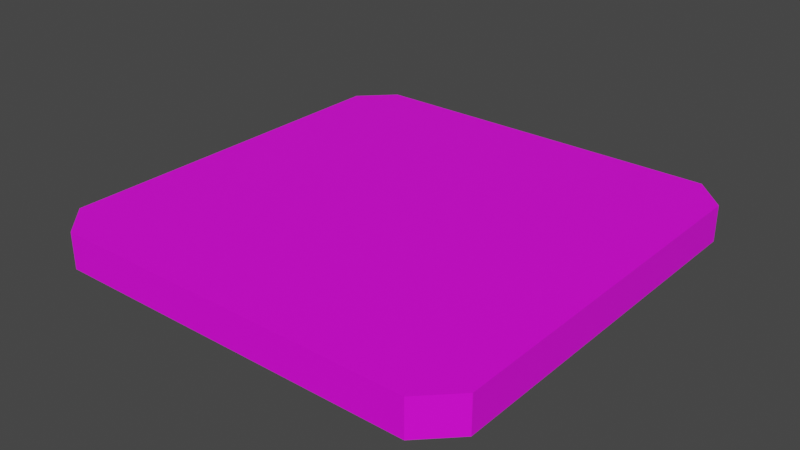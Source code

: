 # Source: pad.blend  (saved by Blender 2.80.75; exported with 4.5.12 LTS)
import bpy
from mathutils import Matrix  # noqa: F401  (used for matrix-valued properties, if any)

bpy.ops.wm.read_factory_settings(use_empty=True)
scene = bpy.context.scene
scene.name = 'Scene'

# ---- collections
col_collection = bpy.data.collections.new('Collection'); scene.collection.children.link(col_collection)

# ---- images (referenced by path relative to the original .blend; pixels are not part of the script)
import os
ASSET_DIR = os.environ.get("B2B_ASSET_DIR", "")  # directory of the original .blend (textures are referenced by path, not embedded)
HERE = os.path.dirname(os.path.abspath(__file__))  # packed textures are extracted next to this script under _unpacked/

def load_image(name, relpath, width, height, colorspace="sRGB"):
    """Load a texture the original file referenced (path relative to the .blend, or extracted next to this script)."""
    p = next((c for c in (os.path.join(HERE, relpath), os.path.join(ASSET_DIR, relpath)) if relpath and os.path.exists(c)), "")
    if p:
        img = bpy.data.images.load(p, check_existing=True)
        img.name = name
    else:  # same state as the original file: an image datablock whose file is absent (Cycles renders it pink)
        img = bpy.data.images.new(name, width, height)
        img.source = "FILE"
        img.filepath = "//" + (relpath or name)
    img.colorspace_settings.name = colorspace
    return img
img_greek_vase_png = load_image('greek-vase.png', 'greek-vase.png', 1024, 1024, 'sRGB')

# ---- materials (node trees are filled in below, after node groups)
mat_material_001 = bpy.data.materials.new('Material.001')
mat_material_001.use_transparent_shadow = False

# ---- material node trees
mat_material_001.use_nodes = True; mat_material_001.node_tree.nodes.clear()
_N = mat_material_001.node_tree.nodes; _L = mat_material_001.node_tree.links
n0 = _N.new('ShaderNodeOutputMaterial'); n0.name = 'Material Output'; n0.location = (300, 300)
n1 = _N.new('ShaderNodeBsdfPrincipled'); n1.name = 'Principled BSDF'; n1.location = (10, 300)
n1.distribution = 'GGX'
n1.subsurface_method = 'BURLEY'
n1.inputs[3].default_value = 1.45
n1.inputs[27].default_value = (0.0, 0.0, 0.0, 1.0)
n1.inputs[28].default_value = 1.0
n2 = _N.new('ShaderNodeTexImage'); n2.name = 'Image Texture'; n2.location = (-280, 280)
n2.image = img_greek_vase_png
_L.new(n1.outputs[0], n0.inputs[0])
_L.new(n2.outputs[0], n1.inputs[0])
n0.is_active_output = True

# ---- world
world_world = bpy.data.worlds.new('World'); scene.world = world_world
world_world.use_nodes = True; world_world.node_tree.nodes.clear()
_N = world_world.node_tree.nodes; _L = world_world.node_tree.links
n0 = _N.new('ShaderNodeOutputWorld'); n0.name = 'World Output'; n0.location = (300, 300)
n1 = _N.new('ShaderNodeBackground'); n1.name = 'Background'; n1.location = (10, 300)
n1.inputs[0].default_value = (0.05088, 0.05088, 0.05088, 1.0)
_L.new(n1.outputs[0], n0.inputs[0])
n0.is_active_output = True
world_world.color = (0.05088, 0.05088, 0.05088)
world_world.use_sun_shadow = False
world_world.sun_shadow_jitter_overblur = 0.0

# ---- meshes
me_cube = bpy.data.meshes.new('Cube')
me_cube.from_pydata([(-0.85, -1.0, -1.0), (-1.0, -0.85, -1.0), (-1.0, -0.85, 1.0), (-0.85, -1.0, 1.0), (-1.0, 0.85, -1.0), (-0.85, 1.0, -1.0), (-0.85, 1.0, 1.0), (-1.0, 0.85, 1.0), (1.0, -0.85, -1.0), (0.85, -1.0, -1.0), (0.85, -1.0, 1.0), (1.0, -0.85, 1.0), (0.85, 1.0, -1.0), (1.0, 0.85, -1.0), (1.0, 0.85, 1.0), (0.85, 1.0, 1.0)], [], [(9, 10, 3, 0), (13, 14, 11, 8), (14, 15, 6, 7, 2, 3, 10, 11), (1, 2, 7, 4), (5, 6, 15, 12), (0, 3, 2, 1), (6, 5, 4, 7), (14, 13, 12, 15), (10, 9, 8, 11), (4, 5, 12, 13, 8, 9, 0, 1)])
_uv = me_cube.uv_layers.new(name='UVMap')
_uv.uv.foreach_set('vector', [0.925, 0.0, 0.925, 1.0, 0.075, 1.0, 0.075, 0.0, 0.925, 0.0, 0.925, 1.0, 0.075, 1.0, 0.075, 0.0, 1.0, 0.925, 0.925, 1.0, 0.075, 1.0, 0.0, 0.925, 0.0, 0.075, 0.075, 0.0, 0.925, 0.0, 1.0, 0.075, 0.075, 0.0, 0.075, 1.0, 0.925, 1.0, 0.925, 0.0, 0.075, 0.0, 0.075, 1.0, 0.925, 1.0, 0.925, 0.0, 0.075, 0.0, 0.075, 1.0, 0.0, 1.0, 0.0, 0.0, 0.075, 1.0, 0.075, 0.0, 0.0, 0.0, 0.0, 1.0, 1.0, 1.0, 1.0, 0.0, 0.925, 0.0, 0.925, 1.0, 0.925, 1.0, 0.925, 0.0, 1.0, 0.0, 1.0, 1.0, 0.0, 0.925, 0.075, 1.0, 0.925, 1.0, 1.0, 0.925, 1.0, 0.075, 0.925, 0.0, 0.075, 0.0, 0.0, 0.075])
me_cube.materials.append(mat_material_001)
me_cube.use_remesh_preserve_volume = False
me_cube.use_remesh_preserve_attributes = False
me_cube.use_mirror_vertex_groups = False
me_cube.update()

# ---- objects
ob_cube = bpy.data.objects.new('Cube', me_cube)

# ---- transforms, parenting, visibility, modifiers, constraints
ob_cube.location = (0.0, 0.0, 0.25)
ob_cube.scale = (3.0, 3.0, 0.25)
ob_cube.lineart.crease_threshold = 0.0

# ---- collection membership
col_collection.objects.link(ob_cube)

# ---- scene / render settings (as saved in the file)
scene.frame_start = 1; scene.frame_end = 250; scene.frame_set(1)
scene.render.engine = 'BLENDER_EEVEE_NEXT'
scene.cycles.use_denoising = False
scene.cycles.samples = 128
scene.cycles.sampling_pattern = 'TABULATED_SOBOL'
scene.cycles.use_adaptive_sampling = False
scene.cycles.use_light_tree = False
scene.view_settings.view_transform = 'Filmic'
bpy.context.view_layer.update()

# ---- added for rendering (the .blend has no active camera and no usable light): camera, sun
cam_auto = bpy.data.cameras.new('AutoCamera')
cam_auto.lens = 50.0
cam_auto.sensor_width = 36.0
cam_auto.clip_end = 1000.0
ob_auto_camera = bpy.data.objects.new('AutoCamera', cam_auto)
scene.collection.objects.link(ob_auto_camera)
ob_auto_camera.location = (7.86441, -9.43729, 6.54153)
ob_auto_camera.rotation_euler = (1.09748, -7.21219e-08, 0.694738)
scene.camera = ob_auto_camera
light_auto_sun = bpy.data.lights.new('AutoSun', 'SUN')
light_auto_sun.energy = 3.0
light_auto_sun.angle = 0.0523599
ob_auto_sun = bpy.data.objects.new('AutoSun', light_auto_sun)
scene.collection.objects.link(ob_auto_sun)
ob_auto_sun.rotation_euler = (0.872665, 0.174533, 0.523599)
bpy.context.view_layer.update()

